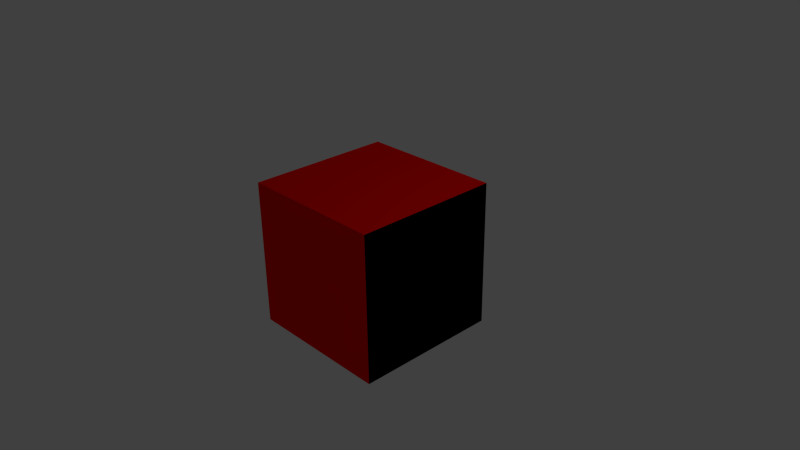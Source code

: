 # Source: cube.blend  (saved by Blender 2.76.0; exported with 4.5.12 LTS)
import bpy
from mathutils import Matrix  # noqa: F401  (used for matrix-valued properties, if any)

bpy.ops.wm.read_factory_settings(use_empty=True)
scene = bpy.context.scene
scene.name = 'Scene'

# ---- collections
col_collection_1 = bpy.data.collections.new('Collection 1'); scene.collection.children.link(col_collection_1)

# ---- materials (node trees are filled in below, after node groups)
mat_material1 = bpy.data.materials.new('Material1')
mat_material1.alpha_threshold = 0.0
mat_material1.use_transparent_shadow = False
mat_material1.diffuse_color = (1.0, 0.0, 0.0, 1.0)
mat_material1.roughness = 0.5
mat_material1.line_color = (0.0, 0.0, 0.0, 1.0)
mat_material2 = bpy.data.materials.new('Material2')
mat_material2.alpha_threshold = 0.0
mat_material2.use_transparent_shadow = False
mat_material2.diffuse_color = (0.0, 0.0, 0.0, 1.0)
mat_material2.roughness = 0.5

# ---- material node trees

# ---- world
world_world = bpy.data.worlds.new('World'); scene.world = world_world
world_world.color = (0.05088, 0.05088, 0.05088)
world_world.use_sun_shadow = False
world_world.sun_shadow_jitter_overblur = 0.0
world_world.cycles.sampling_method = 'MANUAL'
world_world.cycles.sample_map_resolution = 256

# ---- cameras
cam_camera = bpy.data.cameras.new('Camera')
cam_camera.clip_end = 100.0
cam_camera.lens = 35.0
cam_camera.sensor_width = 32.0
cam_camera.sensor_height = 18.0
cam_camera.ortho_scale = 7.314
cam_camera.dof.focus_distance = 0.0
cam_camera.dof.aperture_fstop = 128.0

# ---- lights
light_lamp = bpy.data.lights.new('Lamp', 'POINT')
light_lamp.transmission_factor = 0.0
light_lamp.cutoff_distance = 30.0
light_lamp.energy = 100.0
light_lamp.shadow_buffer_clip_start = 1.001
light_lamp.shadow_soft_size = 0.1
light_lamp.shadow_maximum_resolution = 0.006
light_lamp.use_absolute_resolution = True
light_lamp.cycles.use_multiple_importance_sampling = False

# ---- meshes
me_cube = bpy.data.meshes.new('Cube')
me_cube.from_pydata([(1.0, 1.0, -1.0), (1.0, -1.0, -1.0), (-1.0, -1.0, -1.0), (-1.0, 1.0, -1.0), (1.0, 1.0, 1.0), (1.0, -1.0, 1.0), (-1.0, -1.0, 1.0), (-1.0, 1.0, 1.0)], [], [(0, 1, 2, 3), (4, 7, 6, 5), (0, 4, 5, 1), (1, 5, 6, 2), (2, 6, 7, 3), (4, 0, 3, 7)])
me_cube.polygons.foreach_set('material_index', [1, 0, 1, 0, 0, 1])
me_cube.materials.append(mat_material1)
me_cube.materials.append(mat_material2)
me_cube.use_remesh_preserve_volume = False
me_cube.use_remesh_preserve_attributes = False
me_cube.use_mirror_vertex_groups = False
me_cube.update()

# ---- objects
ob_cube = bpy.data.objects.new('Cube', me_cube)
ob_lamp = bpy.data.objects.new('Lamp', light_lamp)
ob_camera = bpy.data.objects.new('Camera', cam_camera)

# ---- transforms, parenting, visibility, modifiers, constraints
ob_cube.location = (0.0, 0.0, 0.0)
ob_cube.lock_rotations_4d = False
ob_cube.empty_display_type = 'ARROWS'
ob_cube.lineart.crease_threshold = 0.0
ob_lamp.location = (4.076, 1.005, 5.904)
ob_lamp.rotation_euler = (0.6503, 0.05522, 1.866)
ob_lamp.lock_rotations_4d = False
ob_lamp.empty_display_type = 'ARROWS'
ob_lamp.color = (0.0, 0.0, 0.0, 0.0)
ob_lamp.lineart.crease_threshold = 0.0
ob_camera.location = (7.481, -6.508, 5.344)
ob_camera.rotation_euler = (1.109, 0.01082, 0.8149)
ob_camera.lock_rotations_4d = False
ob_camera.empty_display_type = 'ARROWS'
ob_camera.color = (0.0, 0.0, 0.0, 0.0)
ob_camera.display_type = 'WIRE'
ob_camera.lineart.crease_threshold = 0.0

# ---- collection membership
col_collection_1.objects.link(ob_cube)
col_collection_1.objects.link(ob_lamp)
col_collection_1.objects.link(ob_camera)

# ---- scene / render settings (as saved in the file)
scene.camera = ob_camera
scene.frame_start = 1; scene.frame_end = 250; scene.frame_set(1)
scene.render.engine = 'BLENDER_EEVEE_NEXT'
scene.render.resolution_percentage = 50
scene.render.dither_intensity = 0.0
scene.cycles.use_denoising = False
scene.cycles.samples = 10
scene.cycles.sampling_pattern = 'TABULATED_SOBOL'
scene.cycles.light_sampling_threshold = 0.0
scene.cycles.use_adaptive_sampling = False
scene.cycles.use_light_tree = False
scene.cycles.blur_glossy = 0.0
scene.cycles.pixel_filter_type = 'GAUSSIAN'
scene.cycles.sample_clamp_indirect = 0.0
scene.view_settings.view_transform = 'Standard'
bpy.context.view_layer.update()
